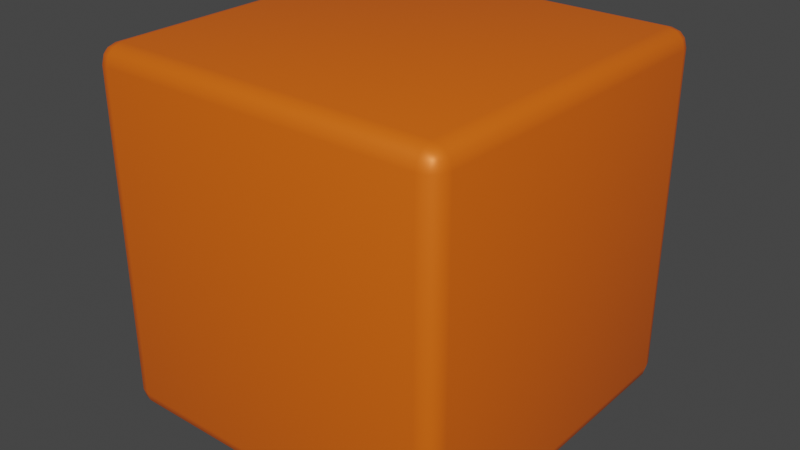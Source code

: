 # Source: FlashforgePLAOrange.blend  (saved by Blender 3.2.14; exported with 4.5.12 LTS)
import bpy
from mathutils import Matrix  # noqa: F401  (used for matrix-valued properties, if any)

bpy.ops.wm.read_factory_settings(use_empty=True)
scene = bpy.context.scene
scene.name = 'Scene'

# ---- collections
col_materials = bpy.data.collections.new('Materials'); scene.collection.children.link(col_materials)

# ---- materials (node trees are filled in below, after node groups)
mat_flashforgeplaorange = bpy.data.materials.new('FlashforgePLAOrange')
mat_flashforgeplaorange.use_transparent_shadow = False
mat_flashforgeplaorange.diffuse_color = (0.8699, 0.5313, 0.343, 1.0)

# ---- node groups
ng_3dprintbase = bpy.data.node_groups.new('3dPrintBase', 'ShaderNodeTree')
_N = ng_3dprintbase.nodes; _L = ng_3dprintbase.links

# ---- material node trees
mat_flashforgeplaorange.use_nodes = True; mat_flashforgeplaorange.node_tree.nodes.clear()
_N = mat_flashforgeplaorange.node_tree.nodes; _L = mat_flashforgeplaorange.node_tree.links
n0 = _N.new('ShaderNodeOutputMaterial'); n0.name = 'Material Output'; n0.location = (1809, 229)
n1 = _N.new('ShaderNodeBsdfPrincipled'); n1.name = 'Principled BSDF'; n1.location = (1414, 280)
n1.distribution = 'GGX'
n1.subsurface_method = 'BURLEY'
n1.inputs[0].default_value = (1.0, 0.16, 0.006613, 1.0)
n1.inputs[1].default_value = 0.2545
n1.inputs[3].default_value = 1.45
n1.inputs[27].default_value = (0.0, 0.0, 0.0, 1.0)
n1.inputs[28].default_value = 1.0
n2 = _N.new('ShaderNodeGroup'); n2.name = 'Group'; n2.location = (1185, -182)
n2.node_tree = ng_3dprintbase
n2.inputs[0].default_value = 0.4
n2.inputs[1].default_value = 0.2
_L.new(n1.outputs[0], n0.inputs[0])
_L.new(n2.outputs[0], n1.inputs[5])
n0.is_active_output = True

# ---- world
world_studio = bpy.data.worlds.new('Studio'); scene.world = world_studio

# ---- meshes
me_cube_017 = bpy.data.meshes.new('Cube.017')
me_cube_017.from_pydata([(-1.0, -1.0, -1.0), (-1.0, -1.0, 1.0), (-1.0, 1.0, -1.0), (-1.0, 1.0, 1.0), (1.0, -1.0, -1.0), (1.0, -1.0, 1.0), (1.0, 1.0, -1.0), (1.0, 1.0, 1.0)], [], [(0, 1, 3, 2), (2, 3, 7, 6), (6, 7, 5, 4), (4, 5, 1, 0), (2, 6, 4, 0), (7, 3, 1, 5)])
me_cube_017.polygons.foreach_set('use_smooth', [True] * 6)
_uv = me_cube_017.uv_layers.new(name='UVMap')
_uv.uv.foreach_set('vector', [0.375, 0.0, 0.625, 0.0, 0.625, 0.25, 0.375, 0.25, 0.375, 0.25, 0.625, 0.25, 0.625, 0.5, 0.375, 0.5, 0.375, 0.5, 0.625, 0.5, 0.625, 0.75, 0.375, 0.75, 0.375, 0.75, 0.625, 0.75, 0.625, 1.0, 0.375, 1.0, 0.125, 0.5, 0.375, 0.5, 0.375, 0.75, 0.125, 0.75, 0.625, 0.5, 0.875, 0.5, 0.875, 0.75, 0.625, 0.75])
me_cube_017.materials.append(None)
me_cube_017.use_remesh_fix_poles = True
me_cube_017.use_remesh_preserve_attributes = False
me_cube_017.use_mirror_vertex_groups = False
me_cube_017.update()

# ---- objects
ob_samplecube = bpy.data.objects.new('SampleCube', me_cube_017)

# ---- transforms, parenting, visibility, modifiers, constraints
ob_samplecube.location = (0.0, 0.0, 0.0)
ob_samplecube.lineart.crease_threshold = 0.0
ob_samplecube.material_slots[0].link = 'OBJECT'; ob_samplecube.material_slots[0].material = mat_flashforgeplaorange
_m = ob_samplecube.modifiers.new('Bevel', 'BEVEL')
_m.segments = 3
_m.limit_method = 'NONE'

# ---- collection membership
col_materials.objects.link(ob_samplecube)

# ---- scene / render settings (as saved in the file)
scene.frame_start = 1; scene.frame_end = 80; scene.frame_set(1)
scene.render.engine = 'BLENDER_EEVEE_NEXT'
scene.render.image_settings.file_format = 'FFMPEG'
scene.render.image_settings.color_mode = 'RGB'
scene.cycles.use_denoising = False
scene.cycles.samples = 16
scene.cycles.sampling_pattern = 'TABULATED_SOBOL'
scene.cycles.use_adaptive_sampling = False
scene.cycles.use_light_tree = False
scene.eevee.taa_samples = 4
scene.eevee.taa_render_samples = 8
scene.eevee.use_gtao = True
scene.eevee.gtao_quality = 0.1602
scene.eevee.gtao_distance = 40.0
scene.eevee.fast_gi_quality = 0.1602
scene.eevee.use_raytracing = True
scene.view_settings.view_transform = 'Filmic'
bpy.context.view_layer.update()

# ---- added for rendering (the .blend has no active camera and no usable light): camera, sun
cam_auto = bpy.data.cameras.new('AutoCamera')
cam_auto.lens = 50.0
cam_auto.sensor_width = 36.0
cam_auto.clip_end = 1000.0
ob_auto_camera = bpy.data.objects.new('AutoCamera', cam_auto)
scene.collection.objects.link(ob_auto_camera)
ob_auto_camera.location = (3.20507, -3.84609, 2.56406)
ob_auto_camera.rotation_euler = (1.09748, -7.21219e-08, 0.694738)
scene.camera = ob_auto_camera
light_auto_sun = bpy.data.lights.new('AutoSun', 'SUN')
light_auto_sun.energy = 3.0
light_auto_sun.angle = 0.0523599
ob_auto_sun = bpy.data.objects.new('AutoSun', light_auto_sun)
scene.collection.objects.link(ob_auto_sun)
ob_auto_sun.rotation_euler = (0.872665, 0.174533, 0.523599)
bpy.context.view_layer.update()
